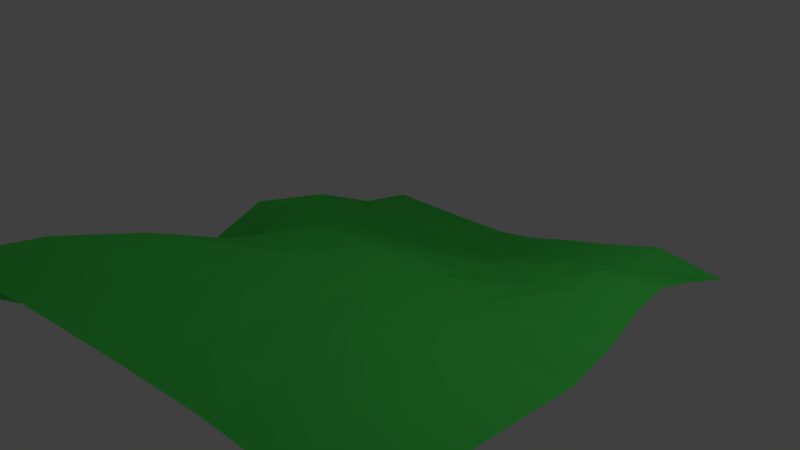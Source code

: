 # Source: One_Hill.blend  (saved by Blender 2.54.0; exported with 4.5.12 LTS)
import bpy
from mathutils import Matrix  # noqa: F401  (used for matrix-valued properties, if any)

bpy.ops.wm.read_factory_settings(use_empty=True)
scene = bpy.context.scene
scene.name = 'Scene'

# ---- collections
col_collection_1 = bpy.data.collections.new('Collection 1'); scene.collection.children.link(col_collection_1)

# ---- materials (node trees are filled in below, after node groups)
mat_material_001 = bpy.data.materials.new('Material.001')
mat_material_001.alpha_threshold = 0.0
mat_material_001.use_transparent_shadow = False
mat_material_001.diffuse_color = (0.08089, 0.8, 0.1082, 1.0)
mat_material_001.roughness = 0.5
mat_material_001.line_color = (0.0, 0.0, 0.0, 1.0)

# ---- material node trees

# ---- world
world_world = bpy.data.worlds.new('World'); scene.world = world_world
world_world.color = (0.05088, 0.05088, 0.05088)
world_world.use_sun_shadow = False
world_world.sun_shadow_jitter_overblur = 0.0
world_world.cycles.sampling_method = 'MANUAL'
world_world.cycles.sample_map_resolution = 256

# ---- cameras
cam_camera = bpy.data.cameras.new('Camera')
cam_camera.clip_end = 100.0
cam_camera.lens = 35.0
cam_camera.ortho_scale = 7.314
cam_camera.dof.focus_distance = 0.0
cam_camera.dof.aperture_fstop = 128.0

# ---- lights
light_lamp = bpy.data.lights.new('Lamp', 'POINT')
light_lamp.transmission_factor = 0.0
light_lamp.cutoff_distance = 30.0
light_lamp.energy = 100.0
light_lamp.shadow_buffer_clip_start = 1.001
light_lamp.shadow_soft_size = 1.0
light_lamp.shadow_maximum_resolution = 0.006
light_lamp.use_absolute_resolution = True
light_lamp.cycles.use_multiple_importance_sampling = False

# ---- meshes
me_plane = bpy.data.meshes.new('Plane')
me_plane.from_pydata([(3.669, 3.213, -0.2553), (4.151, -3.978, 0.6932), (-5.579, -6.441, -0.6449), (-3.83, 4.162, -1.65), (-0.2589, -4.665, 1.02), (3.991, -0.1429, 0.4492), (-0.06332, 3.848, -1.213), (-4.327, -0.7016, -1.531), (-0.0504, -0.1289, 0.1571), (2.1, -4.023, 0.5917), (-2.995, -5.742, 0.5512), (3.721, 1.327, 0.4172), (4.119, -1.982, 0.5458), (1.716, 3.326, -0.4737), (-1.909, 4.086, -1.546), (-4.958, -3.713, -1.389), (-3.943, 2.019, -0.9962), (-2.176, -0.3784, -0.3117), (-0.006546, 1.984, -0.8952), (2.022, -0.01281, 0.05339), (-0.1423, -2.364, 0.5563), (-1.958, 2.04, -1.113), (1.873, 1.698, -0.4574), (-2.583, -3.222, 0.4017), (2.094, -1.986, 0.4286), (0.9561, -4.27, 0.7265), (3.142, -3.979, 0.6518), (-1.528, -5.139, 1.261), (-4.415, -6.244, -0.3097), (3.849, 0.5852, 0.5028), (3.669, 2.213, 0.1085), (4.086, -0.9906, 0.4074), (4.142, -2.979, 0.6518), (0.8238, 3.581, -0.8229), (2.669, 3.213, -0.1263), (-0.9694, 4.026, -1.473), (-2.854, 4.139, -1.617), (-4.532, -2.136, -2.063), (-5.405, -5.237, -0.4628), (-4.132, 0.6964, -0.7901), (-3.854, 3.139, -1.483), (-1.113, -0.243, 0.0884), (-3.248, -0.5331, -1.089), (-0.0002475, 0.9994, -0.4162), (-0.02913, 2.931, -1.189), (1.019, 0.002408, 0.02467), (3.011, -0.06487, 0.2721), (-0.09193, -1.235, 0.3542), (-0.1986, -3.51, 0.7793), (-2.941, 2.05, -1.114), (-1.935, 3.062, -1.471), (-0.9966, 2.003, -1.023), (-2.042, 0.9073, -0.5492), (0.9187, 1.807, -0.5813), (1.757, 2.422, -0.4335), (2.758, 1.422, 0.2175), (1.925, 0.8064, -0.1278), (-3.754, -3.46, -1.191), (-2.36, -1.774, -0.5496), (-1.352, -2.77, 0.796), (-2.78, -4.479, 0.3723), (1.021, -2.074, 0.3701), (2.06, -0.9911, 0.2752), (3.107, -1.984, 0.4894), (2.105, -2.988, 0.4943), (-2.875, 3.119, -1.443), (-0.985, 3.014, -1.384), (-3.08, 0.8162, -0.6162), (-1.013, 0.9711, -0.4885), (0.8727, 2.698, -0.8162), (2.716, 2.326, -0.1018), (0.9956, 0.9846, -0.3873), (2.887, 0.6977, 0.2657), (-3.443, -1.953, -1.652), (-1.277, -1.6, 0.3134), (-4.24, -5.046, -0.2162), (-1.426, -3.945, 1.142), (1.035, -1.017, 0.2414), (3.074, -0.9891, 0.3388), (0.9944, -3.16, 0.5343), (3.134, -2.98, 0.6142), (3.354, 3.387, -0.7116)], [(0, 81)], [(36, 3, 40, 65), (14, 36, 65, 50), (65, 40, 16, 49), (50, 65, 49, 21), (35, 14, 50, 66), (6, 35, 66, 44), (66, 50, 21, 51), (44, 66, 51, 18), (49, 16, 39, 67), (21, 49, 67, 52), (67, 39, 7, 42), (52, 67, 42, 17), (51, 21, 52, 68), (18, 51, 68, 43), (68, 52, 17, 41), (43, 68, 41, 8), (33, 6, 44, 69), (13, 33, 69, 54), (69, 44, 18, 53), (54, 69, 53, 22), (34, 13, 54, 70), (0, 34, 70, 30), (70, 54, 22, 55), (30, 70, 55, 11), (53, 18, 43, 71), (22, 53, 71, 56), (71, 43, 8, 45), (56, 71, 45, 19), (55, 22, 56, 72), (11, 55, 72, 29), (72, 56, 19, 46), (29, 72, 46, 5), (42, 7, 37, 73), (17, 42, 73, 58), (73, 37, 15, 57), (58, 73, 57, 23), (41, 17, 58, 74), (8, 41, 74, 47), (74, 58, 23, 59), (47, 74, 59, 20), (57, 15, 38, 75), (23, 57, 75, 60), (75, 38, 2, 28), (60, 75, 28, 10), (59, 23, 60, 76), (20, 59, 76, 48), (76, 60, 10, 27), (48, 76, 27, 4), (45, 8, 47, 77), (19, 45, 77, 62), (77, 47, 20, 61), (62, 77, 61, 24), (46, 19, 62, 78), (5, 46, 78, 31), (78, 62, 24, 63), (31, 78, 63, 12), (61, 20, 48, 79), (24, 61, 79, 64), (79, 48, 4, 25), (64, 79, 25, 9), (63, 24, 64, 80), (12, 63, 80, 32), (80, 64, 9, 26), (32, 80, 26, 1)])
me_plane.materials.append(mat_material_001)
me_plane.use_remesh_preserve_volume = False
me_plane.use_remesh_preserve_attributes = False
me_plane.use_mirror_vertex_groups = False
me_plane.update()

# ---- objects
ob_plane = bpy.data.objects.new('Plane', me_plane)
ob_lamp = bpy.data.objects.new('Lamp', light_lamp)
ob_camera = bpy.data.objects.new('Camera', cam_camera)

# ---- transforms, parenting, visibility, modifiers, constraints
ob_plane.location = (0.0, 0.0, 0.0)
ob_plane.empty_display_type = 'ARROWS'
ob_plane.lineart.crease_threshold = 0.0
ob_lamp.location = (4.076, 1.005, 5.904)
ob_lamp.rotation_euler = (0.6503, 0.05522, 1.866)
ob_lamp.lock_rotations_4d = False
ob_lamp.empty_display_type = 'ARROWS'
ob_lamp.color = (0.0, 0.0, 0.0, 0.0)
ob_lamp.lineart.crease_threshold = 0.0
ob_camera.location = (7.481, -6.508, 5.344)
ob_camera.rotation_euler = (1.109, 0.01082, 0.8149)
ob_camera.lock_rotations_4d = False
ob_camera.empty_display_type = 'ARROWS'
ob_camera.color = (0.0, 0.0, 0.0, 0.0)
ob_camera.display_type = 'WIRE'
ob_camera.lineart.crease_threshold = 0.0

# ---- collection membership
col_collection_1.objects.link(ob_plane)
col_collection_1.objects.link(ob_lamp)
col_collection_1.objects.link(ob_camera)

# ---- scene / render settings (as saved in the file)
scene.camera = ob_camera
scene.frame_start = 1; scene.frame_end = 250; scene.frame_set(-1)
scene.render.engine = 'BLENDER_EEVEE_NEXT'
scene.render.image_settings.color_mode = 'RGB'
scene.render.image_settings.compression = 90
scene.render.resolution_percentage = 50
scene.render.dither_intensity = 0.0
scene.render.bake_margin = 2
scene.render.bake_bias = 0.0
scene.cycles.use_denoising = False
scene.cycles.samples = 10
scene.cycles.sampling_pattern = 'TABULATED_SOBOL'
scene.cycles.light_sampling_threshold = 0.0
scene.cycles.use_adaptive_sampling = False
scene.cycles.use_light_tree = False
scene.cycles.blur_glossy = 0.0
scene.cycles.volume_bounces = 1
scene.cycles.pixel_filter_type = 'GAUSSIAN'
scene.cycles.sample_clamp_indirect = 0.0
scene.view_settings.view_transform = 'Standard'
bpy.context.view_layer.update()
